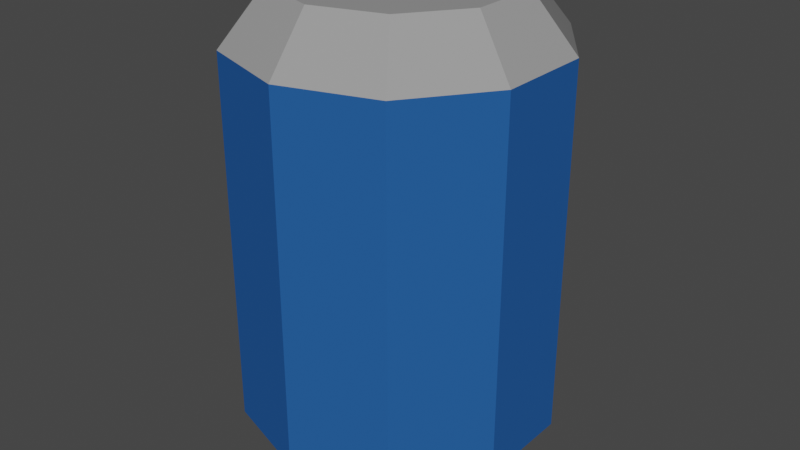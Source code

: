 # Source: can2.blend  (saved by Blender 3.6.11; exported with 4.5.12 LTS)
import bpy
from mathutils import Matrix  # noqa: F401  (used for matrix-valued properties, if any)

bpy.ops.wm.read_factory_settings(use_empty=True)
scene = bpy.context.scene
scene.name = 'Scene'

# ---- collections
col_collection = bpy.data.collections.new('Collection'); scene.collection.children.link(col_collection)

# ---- materials (node trees are filled in below, after node groups)
mat_can = bpy.data.materials.new('Can')
mat_can.use_transparent_shadow = False
mat_label = bpy.data.materials.new('Label')
mat_label.use_transparent_shadow = False

# ---- material node trees
mat_can.use_nodes = True; mat_can.node_tree.nodes.clear()
_N = mat_can.node_tree.nodes; _L = mat_can.node_tree.links
n0 = _N.new('ShaderNodeBsdfPrincipled'); n0.name = 'Principled BSDF'; n0.location = (10, 300)
n0.distribution = 'GGX'
n0.subsurface_method = 'RANDOM_WALK_SKIN'
n0.inputs[0].default_value = (0.3343, 0.3343, 0.3343, 1.0)
n0.inputs[2].default_value = 0.0
n0.inputs[3].default_value = 1.45
n0.inputs[27].default_value = (0.0, 0.0, 0.0, 1.0)
n0.inputs[28].default_value = 1.0
n1 = _N.new('ShaderNodeOutputMaterial'); n1.name = 'Material Output'; n1.location = (300, 300)
_L.new(n0.outputs[0], n1.inputs[0])
n1.is_active_output = True
mat_label.use_nodes = True; mat_label.node_tree.nodes.clear()
_N = mat_label.node_tree.nodes; _L = mat_label.node_tree.links
n0 = _N.new('ShaderNodeBsdfPrincipled'); n0.name = 'Principled BSDF'; n0.location = (10, 300)
n0.distribution = 'GGX'
n0.subsurface_method = 'RANDOM_WALK_SKIN'
n0.inputs[0].default_value = (0.0212, 0.1044, 0.3424, 1.0)
n0.inputs[2].default_value = 1.0
n0.inputs[3].default_value = 1.45
n0.inputs[13].default_value = 0.0
n0.inputs[27].default_value = (0.0, 0.0, 0.0, 1.0)
n0.inputs[28].default_value = 1.0
n1 = _N.new('ShaderNodeOutputMaterial'); n1.name = 'Material Output'; n1.location = (300, 300)
_L.new(n0.outputs[0], n1.inputs[0])
n1.is_active_output = True

# ---- world
world_world = bpy.data.worlds.new('World'); scene.world = world_world
world_world.use_nodes = True; world_world.node_tree.nodes.clear()
_N = world_world.node_tree.nodes; _L = world_world.node_tree.links
n0 = _N.new('ShaderNodeOutputWorld'); n0.name = 'World Output'; n0.location = (300, 300)
n1 = _N.new('ShaderNodeBackground'); n1.name = 'Background'; n1.location = (10, 300)
n1.inputs[0].default_value = (0.05088, 0.05088, 0.05088, 1.0)
_L.new(n1.outputs[0], n0.inputs[0])
n0.is_active_output = True
world_world.color = (0.05088, 0.05088, 0.05088)
world_world.use_sun_shadow = False
world_world.sun_shadow_jitter_overblur = 0.0

# ---- meshes
me_cylinder = bpy.data.meshes.new('Cylinder')
me_cylinder.from_pydata([(-1.007e-10, 0.07298, -0.15), (-1.007e-10, 0.07298, 0.15), (0.0429, 0.05904, -0.15), (0.0429, 0.05904, 0.15), (0.06941, 0.02255, -0.15), (0.06941, 0.02255, 0.15), (0.06941, -0.02255, -0.15), (0.06941, -0.02255, 0.15), (0.0429, -0.05904, -0.15), (0.0429, -0.05904, 0.15), (-1.007e-10, -0.07298, -0.15), (-1.007e-10, -0.07298, 0.15), (-0.0429, -0.05904, -0.15), (-0.0429, -0.05904, 0.15), (-0.06941, -0.02255, -0.15), (-0.06941, -0.02255, 0.15), (-0.06941, 0.02255, -0.15), (-0.06941, 0.02255, 0.15), (-0.0429, 0.05904, -0.15), (-0.0429, 0.05904, 0.15), (0.0, 0.1, 0.0), (0.05878, 0.0809, 0.0), (0.09511, 0.0309, 0.0), (0.09511, -0.0309, 0.0), (0.05878, -0.0809, 0.0), (0.0, -0.1, 0.0), (-0.05878, -0.0809, 0.0), (-0.09511, -0.0309, 0.0), (-0.09511, 0.0309, 0.0), (-0.05878, 0.0809, 0.0), (0.0, 0.1, 0.1163), (0.05878, 0.0809, 0.1163), (0.09511, 0.0309, 0.1163), (0.09511, -0.0309, 0.1163), (0.05878, -0.0809, 0.1163), (0.0, -0.1, 0.1163), (-0.05878, -0.0809, 0.1163), (-0.09511, -0.0309, 0.1163), (-0.09511, 0.0309, 0.1163), (-0.05878, 0.0809, 0.1163), (0.05878, 0.0809, -0.1182), (0.09511, 0.0309, -0.1182), (0.09511, -0.0309, -0.1182), (0.05878, -0.0809, -0.1182), (0.0, -0.1, -0.1182), (-0.05878, -0.0809, -0.1182), (-0.09511, -0.0309, -0.1182), (-0.09511, 0.0309, -0.1182), (-0.05878, 0.0809, -0.1182), (0.0, 0.1, -0.1182)], [], [(30, 1, 3, 31), (31, 3, 5, 32), (32, 5, 7, 33), (33, 7, 9, 34), (34, 9, 11, 35), (35, 11, 13, 36), (36, 13, 15, 37), (37, 15, 17, 38), (3, 1, 19, 17, 15, 13, 11, 9, 7, 5), (38, 17, 19, 39), (39, 19, 1, 30), (0, 2, 4, 6, 8, 10, 12, 14, 16, 18), (48, 29, 20, 49), (47, 28, 29, 48), (46, 27, 28, 47), (45, 26, 27, 46), (44, 25, 26, 45), (43, 24, 25, 44), (42, 23, 24, 43), (41, 22, 23, 42), (40, 21, 22, 41), (49, 20, 21, 40), (29, 39, 30, 20), (28, 38, 39, 29), (27, 37, 38, 28), (26, 36, 37, 27), (25, 35, 36, 26), (24, 34, 35, 25), (23, 33, 34, 24), (22, 32, 33, 23), (21, 31, 32, 22), (20, 30, 31, 21), (0, 49, 40, 2), (2, 40, 41, 4), (4, 41, 42, 6), (6, 42, 43, 8), (8, 43, 44, 10), (10, 44, 45, 12), (12, 45, 46, 14), (14, 46, 47, 16), (16, 47, 48, 18), (18, 48, 49, 0)])
me_cylinder.polygons.foreach_set('material_index', [0, 0, 0, 0, 0, 0, 0, 0, 0, 0, 0, 0, 1, 1, 1, 1, 1, 1, 1, 1, 1, 1, 1, 1, 1, 1, 1, 1, 1, 1, 1, 1, 0, 0, 0, 0, 0, 0, 0, 0, 0, 0])
_uv = me_cylinder.uv_layers.new(name='UVMap')
_uv.uv.foreach_set('vector', [1.0, 0.875, 1.0, 1.0, 0.9, 1.0, 0.9, 0.875, 0.9, 0.875, 0.9, 1.0, 0.8, 1.0, 0.8, 0.875, 0.8, 0.875, 0.8, 1.0, 0.7, 1.0, 0.7, 0.875, 0.7, 0.875, 0.7, 1.0, 0.6, 1.0, 0.6, 0.875, 0.6, 0.875, 0.6, 1.0, 0.5, 1.0, 0.5, 0.875, 0.5, 0.875, 0.5, 1.0, 0.4, 1.0, 0.4, 0.875, 0.4, 0.875, 0.4, 1.0, 0.3, 1.0, 0.3, 0.875, 0.3, 0.875, 0.3, 1.0, 0.2, 1.0, 0.2, 0.875, 0.3911, 0.4442, 0.25, 0.49, 0.1089, 0.4442, 0.02175, 0.3242, 0.02175, 0.1758, 0.1089, 0.05584, 0.25, 0.01, 0.3911, 0.05584, 0.4783, 0.1758, 0.4783, 0.3242, 0.2, 0.875, 0.2, 1.0, 0.1, 1.0, 0.1, 0.875, 0.1, 0.875, 0.1, 1.0, -7.451e-08, 1.0, -7.451e-08, 0.875, 0.75, 0.49, 0.8911, 0.4442, 0.9783, 0.3242, 0.9783, 0.1758, 0.8911, 0.05584, 0.75, 0.01, 0.6089, 0.05584, 0.5217, 0.1758, 0.5217, 0.3242, 0.6089, 0.4442, 0.1, 0.6219, 0.1, 0.75, -7.451e-08, 0.75, -7.451e-08, 0.6219, 0.2, 0.6219, 0.2, 0.75, 0.1, 0.75, 0.1, 0.6219, 0.3, 0.6219, 0.3, 0.75, 0.2, 0.75, 0.2, 0.6219, 0.4, 0.6219, 0.4, 0.75, 0.3, 0.75, 0.3, 0.6219, 0.5, 0.6219, 0.5, 0.75, 0.4, 0.75, 0.4, 0.6219, 0.6, 0.6219, 0.6, 0.75, 0.5, 0.75, 0.5, 0.6219, 0.7, 0.6219, 0.7, 0.75, 0.6, 0.75, 0.6, 0.6219, 0.8, 0.6219, 0.8, 0.75, 0.7, 0.75, 0.7, 0.6219, 0.9, 0.6219, 0.9, 0.75, 0.8, 0.75, 0.8, 0.6219, 1.0, 0.6219, 1.0, 0.75, 0.9, 0.75, 0.9, 0.6219, 0.1, 0.75, 0.1, 0.875, -7.451e-08, 0.875, -7.451e-08, 0.75, 0.2, 0.75, 0.2, 0.875, 0.1, 0.875, 0.1, 0.75, 0.3, 0.75, 0.3, 0.875, 0.2, 0.875, 0.2, 0.75, 0.4, 0.75, 0.4, 0.875, 0.3, 0.875, 0.3, 0.75, 0.5, 0.75, 0.5, 0.875, 0.4, 0.875, 0.4, 0.75, 0.6, 0.75, 0.6, 0.875, 0.5, 0.875, 0.5, 0.75, 0.7, 0.75, 0.7, 0.875, 0.6, 0.875, 0.6, 0.75, 0.8, 0.75, 0.8, 0.875, 0.7, 0.875, 0.7, 0.75, 0.9, 0.75, 0.9, 0.875, 0.8, 0.875, 0.8, 0.75, 1.0, 0.75, 1.0, 0.875, 0.9, 0.875, 0.9, 0.75, 1.0, 0.5, 1.0, 0.6219, 0.9, 0.6219, 0.9, 0.5, 0.9, 0.5, 0.9, 0.6219, 0.8, 0.6219, 0.8, 0.5, 0.8, 0.5, 0.8, 0.6219, 0.7, 0.6219, 0.7, 0.5, 0.7, 0.5, 0.7, 0.6219, 0.6, 0.6219, 0.6, 0.5, 0.6, 0.5, 0.6, 0.6219, 0.5, 0.6219, 0.5, 0.5, 0.5, 0.5, 0.5, 0.6219, 0.4, 0.6219, 0.4, 0.5, 0.4, 0.5, 0.4, 0.6219, 0.3, 0.6219, 0.3, 0.5, 0.3, 0.5, 0.3, 0.6219, 0.2, 0.6219, 0.2, 0.5, 0.2, 0.5, 0.2, 0.6219, 0.1, 0.6219, 0.1, 0.5, 0.1, 0.5, 0.1, 0.6219, -7.451e-08, 0.6219, -7.451e-08, 0.5])
me_cylinder.materials.append(mat_can)
me_cylinder.materials.append(mat_label)
me_cylinder.update()

# ---- objects
ob_cylinder = bpy.data.objects.new('Cylinder', me_cylinder)

# ---- transforms, parenting, visibility, modifiers, constraints
ob_cylinder.location = (0.0, 0.0, 0.15)

# ---- collection membership
col_collection.objects.link(ob_cylinder)

# ---- scene / render settings (as saved in the file)
scene.frame_start = 1; scene.frame_end = 250; scene.frame_set(1)
scene.render.engine = 'BLENDER_EEVEE_NEXT'
scene.cycles.sampling_pattern = 'TABULATED_SOBOL'
scene.view_settings.view_transform = 'Filmic'
bpy.context.view_layer.update()

# ---- added for rendering (the .blend has no active camera and no usable light): camera, sun
cam_auto = bpy.data.cameras.new('AutoCamera')
cam_auto.lens = 50.0
cam_auto.sensor_width = 36.0
cam_auto.clip_end = 1000.0
ob_auto_camera = bpy.data.objects.new('AutoCamera', cam_auto)
scene.collection.objects.link(ob_auto_camera)
ob_auto_camera.location = (0.37717, -0.452604, 0.451736)
ob_auto_camera.rotation_euler = (1.09748, -7.21219e-08, 0.694738)
scene.camera = ob_auto_camera
light_auto_sun = bpy.data.lights.new('AutoSun', 'SUN')
light_auto_sun.energy = 3.0
light_auto_sun.angle = 0.0523599
ob_auto_sun = bpy.data.objects.new('AutoSun', light_auto_sun)
scene.collection.objects.link(ob_auto_sun)
ob_auto_sun.rotation_euler = (0.872665, 0.174533, 0.523599)
bpy.context.view_layer.update()
